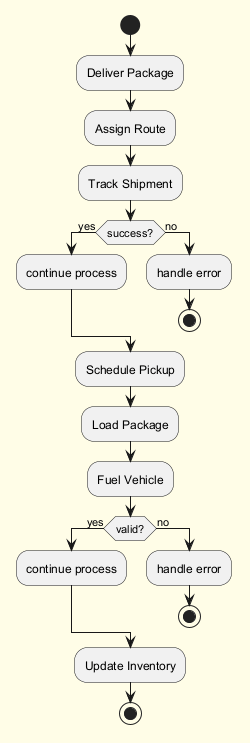

The diagram above was rendered by PlantUML. Its source (embedded in the PNG):
@startuml
skinparam backgroundColor #FFFDE7
skinparam classBackgroundColor #FFF9C4
skinparam classBorderColor #F57F17
start
:Deliver Package;
:Assign Route;
:Track Shipment;
if (success?) then (yes)
:continue process;
else (no)
:handle error;
stop
endif
:Schedule Pickup;
:Load Package;
:Fuel Vehicle;
if (valid?) then (yes)
:continue process;
else (no)
:handle error;
stop
endif
:Update Inventory;
stop
@enduml